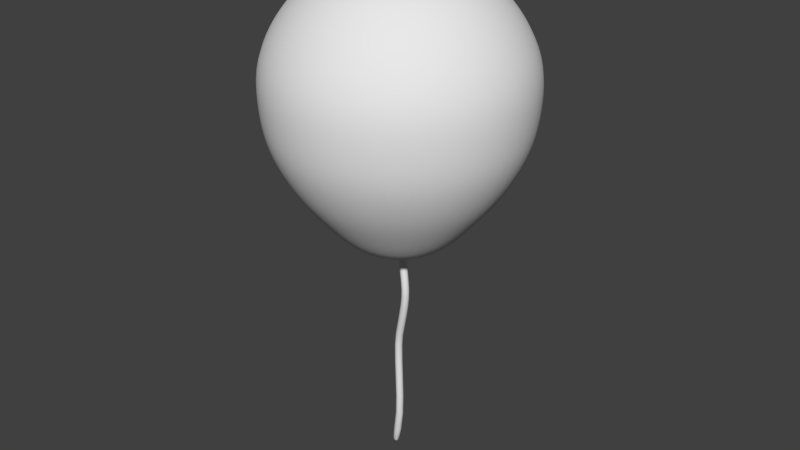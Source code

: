 # Source: Balloon.blend  (saved by Blender 2.79.0; exported with 4.5.12 LTS)
import bpy
from mathutils import Matrix  # noqa: F401  (used for matrix-valued properties, if any)

bpy.ops.wm.read_factory_settings(use_empty=True)
scene = bpy.context.scene
scene.name = 'Scene'

# ---- collections
col_collection_1 = bpy.data.collections.new('Collection 1'); scene.collection.children.link(col_collection_1)

# ---- materials (node trees are filled in below, after node groups)
mat_material_001 = bpy.data.materials.new('Material.001')
mat_material_001.alpha_threshold = 0.0
mat_material_001.use_transparent_shadow = False
mat_material_001.roughness = 0.5

# ---- material node trees

# ---- world
world_world = bpy.data.worlds.new('World'); scene.world = world_world
world_world.color = (0.05088, 0.05088, 0.05088)
world_world.use_sun_shadow = False
world_world.sun_shadow_jitter_overblur = 0.0
world_world.cycles.sampling_method = 'MANUAL'

# ---- meshes
me_circle = bpy.data.meshes.new('Circle')
me_circle.from_pydata([(9.934e-09, -1.465e-07, 0.0), (-0.5745, 0.1338, 1.119), (0.4262, -0.4262, 0.3425), (-0.4262, -0.4262, 0.3425), (0.156, 0.5822, 0.3425), (-0.4262, 0.4262, 0.3425), (0.5822, -0.156, 0.3425), (-0.156, -0.5822, 0.3425), (-0.5822, 0.156, 0.3425), (0.5822, 0.156, 0.3425), (0.156, -0.5822, 0.3425), (-0.5822, -0.156, 0.3425), (0.4262, 0.4262, 0.3425), (-0.156, 0.5822, 0.3425), (-0.3209, -0.7068, 2.324), (0.5558, 0.1758, 1.31), (0.1863, -0.5721, 1.194), (-0.5558, -0.1758, 1.099), (0.3882, 0.4384, 1.302), (-0.1863, 0.5721, 1.216), (0.4392, -0.4076, 1.248), (-0.3882, -0.4384, 1.108), (0.1166, 0.5834, 1.267), (-0.4392, 0.4076, 1.161), (0.5745, -0.1338, 1.291), (-0.1166, -0.5834, 1.142), (-0.8832, -0.9608, 3.937), (-0.8105, -0.01061, 2.276), (0.2858, 0.07352, 2.66), (-0.02717, -0.6842, 2.426), (-0.7731, -0.3179, 2.237), (0.1066, 0.3283, 2.642), (-0.4602, 0.4399, 2.47), (0.2086, -0.5111, 2.535), (-0.594, -0.5727, 2.254), (-0.1665, 0.4624, 2.573), (-0.6959, 0.2667, 2.362), (0.3231, -0.2337, 2.62), (-0.3928, -0.6834, 5.497), (-1.329, -0.2372, 3.918), (-0.2025, -0.2143, 4.05), (-0.5812, -0.9547, 3.973), (-1.315, -0.5466, 3.906), (-0.3658, 0.05059, 4.043), (-0.9364, 0.1938, 3.983), (-0.3269, -0.7947, 4.01), (-1.152, -0.8115, 3.913), (-0.6344, 0.2, 4.019), (-1.191, 0.03382, 3.947), (-0.1882, -0.5237, 4.038), (-0.6381, 0.2513, 7.991), (-1.125, -1.044, 5.709), (-1.496, -0.2772, 5.722), (-0.3765, -0.3745, 5.462), (-0.825, -1.07, 5.639), (-1.512, -0.586, 5.757), (-0.5123, -0.09395, 5.467), (-1.064, 0.1091, 5.58), (-0.557, -0.9378, 5.562), (-1.377, -0.8666, 5.752), (-0.7639, 0.08307, 5.51), (-1.332, -0.02271, 5.657), (0.8892, 0.7201, 10.4), (0.2539, -0.4555, 7.745), (-0.4644, -0.7747, 8.075), (-0.8037, 0.007064, 8.092), (0.2778, -0.1493, 7.69), (-0.1746, -0.8166, 7.967), (-0.8276, -0.2992, 8.147), (0.1536, 0.1369, 7.697), (-0.3752, 0.3682, 7.87), (0.08831, -0.6997, 7.846), (-0.7034, -0.5853, 8.141), (-0.0854, 0.3263, 7.763), (0.5453, -0.2107, 13.56), (0.3251, 0.5977, 10.49), (1.281, -0.03427, 10.4), (0.5604, -0.4157, 10.52), (0.1684, 0.3387, 10.52), (1.289, 0.2747, 10.37), (0.8607, -0.4329, 10.48), (0.1607, 0.02975, 10.55), (1.145, 0.5508, 10.38), (0.5889, 0.7373, 10.44), (1.125, -0.2932, 10.43), (0.3043, -0.2464, 10.54), (0.1702, -0.3442, 17.88), (1.097, 0.8107, 13.65), (0.5217, 0.6408, 13.6), (1.542, 0.08369, 13.66), (0.8187, -0.36, 13.58), (0.3738, 0.3671, 13.57), (1.533, 0.3954, 13.67), (1.129, -0.3524, 13.61), (0.3824, 0.05541, 13.56), (1.371, 0.6615, 13.67), (0.7865, 0.8032, 13.63), (1.394, -0.19, 13.64), (1.552, -0.1991, 22.06), (0.7568, 0.6291, 17.76), (0.189, 0.5015, 17.83), (1.154, -0.1231, 17.75), (0.4288, -0.5115, 17.86), (0.03178, 0.2407, 17.86), (1.161, 0.1864, 17.73), (0.7313, -0.5261, 17.83), (0.02492, -0.06883, 17.88), (1.015, 0.4617, 17.74), (0.4543, 0.6436, 17.79), (0.9966, -0.3839, 17.79), (1.951, 0.5663, 24.35), (0.7482, -0.09884, 22.33), (1.37, 0.8262, 21.99), (0.8092, 0.741, 22.19), (1.719, 0.04881, 21.97), (0.9919, -0.2843, 22.27), (0.6427, 0.4931, 22.28), (1.741, 0.3562, 21.92), (1.286, -0.321, 22.17), (0.6204, 0.1857, 22.33), (1.613, 0.6408, 21.93), (1.075, 0.8629, 22.08), (-0.117, 0.4366, 0.08562), (-0.3196, 0.3196, 0.08562), (-0.4366, 0.117, 0.08562), (-0.4366, -0.117, 0.08562), (-0.3196, -0.3196, 0.08562), (-0.117, -0.4366, 0.08562), (0.117, -0.4366, 0.08562), (0.3196, -0.3196, 0.08562), (0.4366, -0.117, 0.08562), (0.4366, 0.117, 0.08562), (0.3196, 0.3196, 0.08562), (0.117, 0.4366, 0.08562), (-0.1636, 0.5797, 0.7321), (-0.4294, 0.4215, 0.7185), (-0.5803, 0.1504, 0.7078), (-0.5756, -0.161, 0.7029), (-0.4167, -0.4292, 0.7051), (-0.1462, -0.5825, 0.7137), (0.1636, -0.5797, 0.7266), (0.4294, -0.4215, 0.7401), (0.5803, -0.1504, 0.7508), (0.5756, 0.161, 0.7557), (0.4167, 0.4292, 0.7536), (0.1462, 0.5825, 0.7449), (0.5223, -0.3015, 0.3425), (0.3015, -0.5223, 0.3425), (-0.3015, -0.5223, 0.3425), (-0.5223, -0.3015, 0.3425), (4.843e-08, 0.6031, 0.3425), (0.3015, 0.5223, 0.3425), (-0.5223, 0.3015, 0.3425), (-0.3015, 0.5223, 0.3425), (0.6031, -3.316e-07, 0.3425), (-8.568e-08, -0.6031, 0.3425), (-0.6031, -8.568e-08, 0.3425), (0.5223, 0.3015, 0.3425), (-0.2699, 0.534, 1.795), (-0.5099, 0.363, 1.7), (-0.6296, 0.08657, 1.625), (-0.597, -0.2213, 1.591), (-0.4207, -0.478, 1.606), (-0.148, -0.6149, 1.666), (0.148, -0.5951, 1.756), (0.3881, -0.4241, 1.851), (0.5078, -0.1477, 1.926), (0.4751, 0.1602, 1.96), (0.2988, 0.4169, 1.945), (0.02615, 0.5538, 1.885), (-0.5854, -0.02179, 1.106), (-0.525, 0.2804, 1.138), (0.489, 0.3181, 1.31), (0.5854, 0.02179, 1.304), (0.324, -0.5074, 1.222), (0.03607, -0.5985, 1.167), (-0.489, -0.3181, 1.1), (0.2615, 0.5292, 1.287), (-0.324, 0.5074, 1.188), (-0.03607, 0.5985, 1.243), (0.525, -0.2804, 1.272), (-0.2615, -0.5292, 1.122), (-0.7011, 0.3173, 3.21), (-0.9415, 0.1474, 3.12), (-1.062, -0.1283, 3.049), (-1.03, -0.4361, 3.016), (-0.8553, -0.6935, 3.031), (-0.5833, -0.8314, 3.089), (-0.2875, -0.8129, 3.175), (-0.04714, -0.6431, 3.265), (0.07343, -0.3673, 3.337), (0.04188, -0.05951, 3.369), (-0.1334, 0.1978, 3.354), (-0.4053, 0.3357, 3.296), (-0.1715, -0.7161, 2.372), (-0.4651, -0.6583, 2.283), (-0.8115, -0.1657, 2.25), (-0.7715, 0.1371, 2.314), (0.212, 0.2125, 2.658), (0.3241, -0.07859, 2.647), (0.1027, -0.6147, 2.482), (-0.6993, -0.4569, 2.238), (-0.02226, 0.414, 2.613), (-0.5901, 0.3704, 2.415), (-0.3158, 0.4718, 2.524), (0.2841, -0.3814, 2.582), (-1.085, 0.1107, 4.777), (-1.352, -0.0357, 4.805), (-1.509, -0.2994, 4.828), (-1.514, -0.6097, 4.841), (-1.365, -0.8835, 4.84), (-1.103, -1.047, 4.825), (-0.7974, -1.058, 4.801), (-0.5303, -0.9112, 4.773), (-0.3732, -0.6475, 4.75), (-0.3683, -0.3372, 4.737), (-0.5168, -0.06334, 4.738), (-0.779, 0.1006, 4.753), (-0.7313, -0.9785, 3.954), (-1.027, -0.9043, 3.923), (-1.343, -0.3923, 3.91), (-1.278, -0.09168, 3.931), (-0.2671, -0.07113, 4.049), (-0.1751, -0.3686, 4.047), (-0.4431, -0.8924, 3.992), (-1.251, -0.6897, 3.907), (-0.4908, 0.1434, 4.033), (-1.075, 0.1316, 3.965), (-0.7864, 0.2176, 4.002), (-0.2395, -0.6692, 4.026), (-0.8392, 0.1935, 6.556), (-1.103, 0.07292, 6.666), (-1.269, -0.1739, 6.758), (-1.291, -0.4808, 6.808), (-1.164, -0.7655, 6.802), (-0.9214, -0.9518, 6.741), (-0.6291, -0.9897, 6.643), (-0.3649, -0.8691, 6.533), (-0.1996, -0.6223, 6.441), (-0.1776, -0.3155, 6.391), (-0.3047, -0.03072, 6.397), (-0.5469, 0.1556, 6.457), (-0.3646, -0.5307, 5.475), (-0.4581, -0.8224, 5.526), (-0.9761, -1.077, 5.677), (-1.262, -0.9721, 5.735), (-1.524, -0.4299, 5.744), (-1.431, -0.1381, 5.693), (-0.4264, -0.2254, 5.459), (-0.6819, -1.023, 5.6), (-1.462, -0.7351, 5.76), (-0.6271, 0.0116, 5.484), (-1.207, 0.06201, 5.619), (-0.9128, 0.1168, 5.542), (0.1577, 0.5703, 9.255), (-0.1054, 0.4478, 9.357), (-0.2688, 0.1999, 9.443), (-0.2886, -0.107, 9.489), (-0.1596, -0.3907, 9.484), (0.08369, -0.575, 9.428), (0.3761, -0.6107, 9.337), (0.6392, -0.4882, 9.236), (0.8026, -0.2403, 9.15), (0.8224, 0.06662, 9.103), (0.6934, 0.3503, 9.109), (0.4501, 0.5346, 9.164), (-0.7369, 0.1419, 8.046), (-0.515, 0.3289, 7.931), (0.2853, -0.3052, 7.71), (0.1871, -0.5903, 7.791), (-0.3211, -0.8161, 8.025), (-0.595, -0.6964, 8.115), (-0.835, -0.1432, 8.127), (0.2333, 0.001639, 7.685), (-0.03483, -0.7773, 7.906), (-0.7831, -0.4501, 8.152), (0.04519, 0.2479, 7.723), (-0.2287, 0.3677, 7.813), (0.8285, 0.8284, 11.78), (0.564, 0.6717, 11.77), (0.4139, 0.4017, 11.76), (0.4185, 0.09072, 11.76), (0.5765, -0.1779, 11.76), (0.8456, -0.3322, 11.77), (1.154, -0.3308, 11.78), (1.418, -0.1741, 11.79), (1.568, 0.09593, 11.8), (1.564, 0.4069, 11.8), (1.406, 0.6755, 11.8), (1.137, 0.8298, 11.79), (0.7396, 0.7494, 10.42), (1.028, 0.6528, 10.39), (0.2296, 0.4795, 10.51), (0.4474, 0.686, 10.46), (1.305, 0.1191, 10.38), (1.22, -0.1751, 10.41), (0.7101, -0.445, 10.5), (0.4219, -0.3484, 10.54), (0.1445, 0.1854, 10.54), (1.235, 0.4221, 10.37), (1.002, -0.3815, 10.46), (0.2148, -0.1177, 10.55), (0.612, 0.7215, 15.72), (0.3471, 0.5642, 15.7), (0.1969, 0.2937, 15.7), (0.2016, -0.01738, 15.69), (0.3601, -0.2858, 15.69), (0.6297, -0.4396, 15.7), (0.9384, -0.4375, 15.71), (1.203, -0.2802, 15.73), (1.353, -0.009743, 15.74), (1.349, 0.3014, 15.74), (1.19, 0.5698, 15.74), (0.9206, 0.7236, 15.73), (0.6721, -0.3037, 13.57), (0.4461, -0.08853, 13.56), (0.9412, 0.8278, 13.64), (1.244, 0.7544, 13.66), (0.4294, 0.5139, 13.58), (0.6432, 0.7398, 13.61), (1.558, 0.24, 13.67), (1.486, -0.06315, 13.65), (0.9746, -0.3771, 13.6), (0.3573, 0.2107, 13.56), (1.47, 0.5393, 13.67), (1.273, -0.289, 13.62), (0.535, 0.6604, 19.9), (0.2691, 0.5334, 19.99), (0.105, 0.2823, 20.07), (0.08649, -0.02559, 20.11), (0.2187, -0.3078, 20.1), (0.4661, -0.4888, 20.05), (0.7624, -0.5199, 19.97), (1.028, -0.3929, 19.88), (1.192, -0.1418, 19.8), (1.211, 0.1661, 19.76), (1.079, 0.4483, 19.77), (0.8313, 0.6293, 19.82), (0.289, -0.4453, 17.87), (0.0798, -0.216, 17.88), (0.606, 0.6571, 17.77), (0.8966, 0.5629, 17.74), (0.09305, 0.3823, 17.85), (0.3119, 0.591, 17.81), (1.178, 0.03065, 17.74), (1.093, -0.2647, 17.77), (0.5796, -0.5395, 17.84), (0.008089, 0.0869, 17.88), (1.106, 0.3336, 17.73), (0.8737, -0.4734, 17.81), (1.679, 0.9364, 23.76), (1.48, 0.845, 23.85), (1.355, 0.6591, 23.91), (1.338, 0.4285, 23.95), (1.434, 0.2151, 23.94), (1.617, 0.07601, 23.9), (1.837, 0.04849, 23.83), (2.037, 0.1399, 23.75), (2.162, 0.3258, 23.68), (2.178, 0.5564, 23.64), (2.083, 0.7698, 23.65), (1.9, 0.9089, 23.69), (1.652, -0.08755, 22.01), (1.428, -0.2791, 22.11), (0.8589, -0.2082, 22.3), (0.6665, 0.03527, 22.34), (1.224, 0.8651, 22.03), (1.503, 0.7501, 21.95), (0.7097, 0.6295, 22.24), (0.9337, 0.821, 22.14), (1.75, 0.2, 21.94), (1.138, -0.3232, 22.22), (0.6119, 0.3419, 22.31), (1.695, 0.5066, 21.92), (6.292e-08, 0.5268, 0.1522), (-0.2634, 0.4562, 0.1522), (-0.4562, 0.2634, 0.1522), (-0.5268, -9.166e-08, 0.1522), (-0.4562, -0.2634, 0.1522), (-0.2634, -0.4562, 0.1522), (-7.333e-08, -0.5268, 0.1522), (0.2634, -0.4562, 0.1522), (0.4562, -0.2634, 0.1522), (0.5268, -3.095e-07, 0.1522), (0.4562, 0.2634, 0.1522), (0.2634, 0.4562, 0.1522), (-0.009018, 0.6019, 0.7388), (-0.3072, 0.5186, 0.7251), (-0.523, 0.2963, 0.7126), (-0.5987, -0.005447, 0.7045), (-0.514, -0.3057, 0.7031), (-0.2915, -0.524, 0.7087), (0.009018, -0.6019, 0.7198), (0.3071, -0.5186, 0.7335), (0.523, -0.2963, 0.7461), (0.5987, 0.005447, 0.7541), (0.514, 0.3057, 0.7556), (0.2915, 0.524, 0.75), (-0.124, 0.5645, 1.842), (-0.4017, 0.4657, 1.746), (-0.588, 0.234, 1.658), (-0.6331, -0.06867, 1.602), (-0.5249, -0.3611, 1.592), (-0.2924, -0.565, 1.631), (0.002209, -0.6256, 1.709), (0.2799, -0.5268, 1.805), (0.4662, -0.2951, 1.893), (0.5113, 0.007588, 1.949), (0.4031, 0.3, 1.959), (0.1705, 0.5039, 1.92), (-0.5553, 0.3471, 3.255), (-0.833, 0.2496, 3.164), (-1.02, 0.01879, 3.08), (-1.066, -0.2835, 3.026), (-0.959, -0.5762, 3.017), (-0.7274, -0.7809, 3.055), (-0.4333, -0.8428, 3.13), (-0.1556, -0.7452, 3.221), (0.03137, -0.5144, 3.305), (0.07747, -0.2122, 3.359), (-0.02963, 0.08053, 3.368), (-0.2612, 0.2853, 3.33), (-0.9314, 0.1264, 4.764), (-1.228, 0.05585, 4.791), (-1.448, -0.1566, 4.818), (-1.532, -0.4539, 4.836), (-1.457, -0.7564, 4.842), (-1.245, -0.9832, 4.834), (-0.9505, -1.073, 4.814), (-0.6539, -1.003, 4.787), (-0.4342, -0.7903, 4.76), (-0.3503, -0.493, 4.742), (-0.4246, -0.1904, 4.736), (-0.6374, 0.03629, 4.744), (-0.6916, 0.1951, 6.503), (-0.9798, 0.1523, 6.611), (-1.202, -0.03801, 6.716), (-1.299, -0.3248, 6.789), (-1.245, -0.6312, 6.812), (-1.054, -0.8752, 6.778), (-0.7767, -0.9913, 6.696), (-0.4885, -0.9485, 6.588), (-0.266, -0.7582, 6.483), (-0.1691, -0.4714, 6.409), (-0.2235, -0.165, 6.387), (-0.4147, 0.07896, 6.421), (0.3052, 0.573, 9.206), (0.0175, 0.5281, 9.306), (-0.2034, 0.3362, 9.403), (-0.2983, 0.0488, 9.472), (-0.2417, -0.2571, 9.493), (-0.0489, -0.4995, 9.462), (0.2286, -0.6135, 9.386), (0.5163, -0.5685, 9.286), (0.7372, -0.3766, 9.189), (0.8321, -0.08922, 9.121), (0.7755, 0.2166, 9.099), (0.5827, 0.459, 9.131), (0.9823, 0.8499, 11.79), (0.6857, 0.7681, 11.77), (0.4709, 0.547, 11.76), (0.3955, 0.2461, 11.76), (0.4797, -0.05408, 11.76), (0.701, -0.2731, 11.76), (0.9999, -0.3523, 11.77), (1.296, -0.2704, 11.78), (1.511, -0.04941, 11.79), (1.587, 0.2515, 11.8), (1.502, 0.5517, 11.8), (1.281, 0.7708, 11.79), (0.766, 0.7434, 15.72), (0.4689, 0.6609, 15.71), (0.2539, 0.4393, 15.7), (0.1786, 0.138, 15.69), (0.2631, -0.1621, 15.69), (0.4848, -0.3808, 15.7), (0.7844, -0.4594, 15.71), (1.081, -0.3769, 15.72), (1.296, -0.1553, 15.73), (1.372, 0.146, 15.74), (1.287, 0.4461, 15.74), (1.066, 0.6648, 15.73), (0.6844, 0.6655, 19.85), (0.3932, 0.6158, 19.94), (0.1705, 0.42, 20.03), (0.07587, 0.1305, 20.09), (0.1348, -0.1752, 20.11), (0.3314, -0.4151, 20.08), (0.613, -0.525, 20.01), (0.9042, -0.4753, 19.92), (1.127, -0.2795, 19.84), (1.221, 0.01004, 19.78), (1.163, 0.3157, 19.76), (0.966, 0.5556, 19.79), (1.646, 0.954, 23.28), (1.393, 0.9155, 23.37), (1.197, 0.7482, 23.46), (1.112, 0.497, 23.53), (1.159, 0.2292, 23.55), (1.327, 0.01651, 23.52), (1.571, -0.08399, 23.44), (1.824, -0.04543, 23.35), (2.02, 0.1219, 23.26), (2.105, 0.3731, 23.2), (2.058, 0.6409, 23.18), (1.89, 0.8535, 23.21)], [], [(0, 123, 375, 122), (0, 122, 374, 133), (0, 133, 385, 132), (0, 132, 384, 131), (0, 131, 383, 130), (0, 130, 382, 129), (0, 129, 381, 128), (0, 128, 380, 127), (0, 127, 379, 126), (0, 126, 378, 125), (0, 125, 377, 124), (0, 124, 376, 123), (1, 171, 388, 136), (1, 136, 389, 170), (1, 170, 401, 160), (1, 160, 400, 171), (2, 147, 381, 129), (2, 129, 382, 146), (2, 146, 394, 141), (2, 141, 393, 147), (3, 149, 378, 126), (3, 126, 379, 148), (3, 148, 391, 138), (3, 138, 390, 149), (4, 151, 385, 133), (4, 133, 374, 150), (4, 150, 386, 145), (4, 145, 397, 151), (5, 153, 375, 123), (5, 123, 376, 152), (5, 152, 388, 135), (5, 135, 387, 153), (6, 146, 382, 130), (6, 130, 383, 154), (6, 154, 395, 142), (6, 142, 394, 146), (7, 148, 379, 127), (7, 127, 380, 155), (7, 155, 392, 139), (7, 139, 391, 148), (8, 152, 376, 124), (8, 124, 377, 156), (8, 156, 389, 136), (8, 136, 388, 152), (9, 154, 383, 131), (9, 131, 384, 157), (9, 157, 396, 143), (9, 143, 395, 154), (10, 155, 380, 128), (10, 128, 381, 147), (10, 147, 393, 140), (10, 140, 392, 155), (11, 156, 377, 125), (11, 125, 378, 149), (11, 149, 390, 137), (11, 137, 389, 156), (12, 157, 384, 132), (12, 132, 385, 151), (12, 151, 397, 144), (12, 144, 396, 157), (13, 150, 374, 122), (13, 122, 375, 153), (13, 153, 387, 134), (13, 134, 386, 150), (14, 195, 403, 163), (14, 163, 404, 194), (14, 194, 416, 187), (14, 187, 415, 195), (15, 173, 395, 143), (15, 143, 396, 172), (15, 172, 408, 167), (15, 167, 407, 173), (16, 175, 392, 140), (16, 140, 393, 174), (16, 174, 405, 164), (16, 164, 404, 175), (17, 170, 389, 137), (17, 137, 390, 176), (17, 176, 402, 161), (17, 161, 401, 170), (18, 172, 396, 144), (18, 144, 397, 177), (18, 177, 409, 168), (18, 168, 408, 172), (19, 179, 386, 134), (19, 134, 387, 178), (19, 178, 399, 158), (19, 158, 398, 179), (20, 174, 393, 141), (20, 141, 394, 180), (20, 180, 406, 165), (20, 165, 405, 174), (21, 176, 390, 138), (21, 138, 391, 181), (21, 181, 403, 162), (21, 162, 402, 176), (22, 177, 397, 145), (22, 145, 386, 179), (22, 179, 398, 169), (22, 169, 409, 177), (23, 178, 387, 135), (23, 135, 388, 171), (23, 171, 400, 159), (23, 159, 399, 178), (24, 180, 394, 142), (24, 142, 395, 173), (24, 173, 407, 166), (24, 166, 406, 180), (25, 181, 391, 139), (25, 139, 392, 175), (25, 175, 404, 163), (25, 163, 403, 181), (26, 219, 415, 187), (26, 187, 416, 218), (26, 218, 428, 211), (26, 211, 427, 219), (27, 197, 400, 160), (27, 160, 401, 196), (27, 196, 413, 184), (27, 184, 412, 197), (28, 199, 407, 167), (28, 167, 408, 198), (28, 198, 420, 191), (28, 191, 419, 199), (29, 194, 404, 164), (29, 164, 405, 200), (29, 200, 417, 188), (29, 188, 416, 194), (30, 196, 401, 161), (30, 161, 402, 201), (30, 201, 414, 185), (30, 185, 413, 196), (31, 198, 408, 168), (31, 168, 409, 202), (31, 202, 421, 192), (31, 192, 420, 198), (32, 204, 398, 158), (32, 158, 399, 203), (32, 203, 411, 182), (32, 182, 410, 204), (33, 200, 405, 165), (33, 165, 406, 205), (33, 205, 418, 189), (33, 189, 417, 200), (34, 201, 402, 162), (34, 162, 403, 195), (34, 195, 415, 186), (34, 186, 414, 201), (35, 202, 409, 169), (35, 169, 398, 204), (35, 204, 410, 193), (35, 193, 421, 202), (36, 203, 399, 159), (36, 159, 400, 197), (36, 197, 412, 183), (36, 183, 411, 203), (37, 205, 406, 166), (37, 166, 407, 199), (37, 199, 419, 190), (37, 190, 418, 205), (38, 243, 430, 214), (38, 214, 431, 242), (38, 242, 443, 238), (38, 238, 442, 243), (39, 221, 412, 184), (39, 184, 413, 220), (39, 220, 425, 208), (39, 208, 424, 221), (40, 223, 419, 191), (40, 191, 420, 222), (40, 222, 432, 215), (40, 215, 431, 223), (41, 218, 416, 188), (41, 188, 417, 224), (41, 224, 429, 212), (41, 212, 428, 218), (42, 220, 413, 185), (42, 185, 414, 225), (42, 225, 426, 209), (42, 209, 425, 220), (43, 222, 420, 192), (43, 192, 421, 226), (43, 226, 433, 216), (43, 216, 432, 222), (44, 228, 410, 182), (44, 182, 411, 227), (44, 227, 423, 206), (44, 206, 422, 228), (45, 224, 417, 189), (45, 189, 418, 229), (45, 229, 430, 213), (45, 213, 429, 224), (46, 225, 414, 186), (46, 186, 415, 219), (46, 219, 427, 210), (46, 210, 426, 225), (47, 226, 421, 193), (47, 193, 410, 228), (47, 228, 422, 217), (47, 217, 433, 226), (48, 227, 411, 183), (48, 183, 412, 221), (48, 221, 424, 207), (48, 207, 423, 227), (49, 229, 418, 190), (49, 190, 419, 223), (49, 223, 431, 214), (49, 214, 430, 229), (50, 267, 435, 231), (50, 231, 436, 266), (50, 266, 448, 255), (50, 255, 447, 267), (51, 245, 427, 211), (51, 211, 428, 244), (51, 244, 440, 235), (51, 235, 439, 245), (52, 247, 424, 208), (52, 208, 425, 246), (52, 246, 437, 232), (52, 232, 436, 247), (53, 242, 431, 215), (53, 215, 432, 248), (53, 248, 444, 239), (53, 239, 443, 242), (54, 244, 428, 212), (54, 212, 429, 249), (54, 249, 441, 236), (54, 236, 440, 244), (55, 246, 425, 209), (55, 209, 426, 250), (55, 250, 438, 233), (55, 233, 437, 246), (56, 248, 432, 216), (56, 216, 433, 251), (56, 251, 445, 240), (56, 240, 444, 248), (57, 253, 422, 206), (57, 206, 423, 252), (57, 252, 435, 230), (57, 230, 434, 253), (58, 249, 429, 213), (58, 213, 430, 243), (58, 243, 442, 237), (58, 237, 441, 249), (59, 250, 426, 210), (59, 210, 427, 245), (59, 245, 439, 234), (59, 234, 438, 250), (60, 251, 433, 217), (60, 217, 422, 253), (60, 253, 434, 241), (60, 241, 445, 251), (61, 252, 423, 207), (61, 207, 424, 247), (61, 247, 436, 231), (61, 231, 435, 252), (62, 291, 457, 265), (62, 265, 446, 290), (62, 290, 458, 289), (62, 289, 469, 291), (63, 269, 442, 238), (63, 238, 443, 268), (63, 268, 455, 262), (63, 262, 454, 269), (64, 271, 439, 235), (64, 235, 440, 270), (64, 270, 452, 259), (64, 259, 451, 271), (65, 266, 436, 232), (65, 232, 437, 272), (65, 272, 449, 256), (65, 256, 448, 266), (66, 268, 443, 239), (66, 239, 444, 273), (66, 273, 456, 263), (66, 263, 455, 268), (67, 270, 440, 236), (67, 236, 441, 274), (67, 274, 453, 260), (67, 260, 452, 270), (68, 272, 437, 233), (68, 233, 438, 275), (68, 275, 450, 257), (68, 257, 449, 272), (69, 273, 444, 240), (69, 240, 445, 276), (69, 276, 457, 264), (69, 264, 456, 273), (70, 277, 434, 230), (70, 230, 435, 267), (70, 267, 447, 254), (70, 254, 446, 277), (71, 274, 441, 237), (71, 237, 442, 269), (71, 269, 454, 261), (71, 261, 453, 274), (72, 275, 438, 234), (72, 234, 439, 271), (72, 271, 451, 258), (72, 258, 450, 275), (73, 276, 445, 241), (73, 241, 434, 277), (73, 277, 446, 265), (73, 265, 457, 276), (74, 315, 462, 282), (74, 282, 463, 314), (74, 314, 475, 306), (74, 306, 474, 315), (75, 293, 447, 255), (75, 255, 448, 292), (75, 292, 460, 279), (75, 279, 459, 293), (76, 295, 454, 262), (76, 262, 455, 294), (76, 294, 467, 286), (76, 286, 466, 295), (77, 297, 451, 259), (77, 259, 452, 296), (77, 296, 464, 283), (77, 283, 463, 297), (78, 292, 448, 256), (78, 256, 449, 298), (78, 298, 461, 280), (78, 280, 460, 292), (79, 294, 455, 263), (79, 263, 456, 299), (79, 299, 468, 287), (79, 287, 467, 294), (80, 296, 452, 260), (80, 260, 453, 300), (80, 300, 465, 284), (80, 284, 464, 296), (81, 298, 449, 257), (81, 257, 450, 301), (81, 301, 462, 281), (81, 281, 461, 298), (82, 299, 456, 264), (82, 264, 457, 291), (82, 291, 469, 288), (82, 288, 468, 299), (83, 290, 446, 254), (83, 254, 447, 293), (83, 293, 459, 278), (83, 278, 458, 290), (84, 300, 453, 261), (84, 261, 454, 295), (84, 295, 466, 285), (84, 285, 465, 300), (85, 301, 450, 258), (85, 258, 451, 297), (85, 297, 463, 282), (85, 282, 462, 301), (86, 339, 474, 306), (86, 306, 475, 338), (86, 338, 487, 330), (86, 330, 486, 339), (87, 317, 469, 289), (87, 289, 458, 316), (87, 316, 470, 313), (87, 313, 481, 317), (88, 319, 459, 279), (88, 279, 460, 318), (88, 318, 472, 303), (88, 303, 471, 319), (89, 321, 466, 286), (89, 286, 467, 320), (89, 320, 479, 310), (89, 310, 478, 321), (90, 314, 463, 283), (90, 283, 464, 322), (90, 322, 476, 307), (90, 307, 475, 314), (91, 318, 460, 280), (91, 280, 461, 323), (91, 323, 473, 304), (91, 304, 472, 318), (92, 320, 467, 287), (92, 287, 468, 324), (92, 324, 480, 311), (92, 311, 479, 320), (93, 322, 464, 284), (93, 284, 465, 325), (93, 325, 477, 308), (93, 308, 476, 322), (94, 323, 461, 281), (94, 281, 462, 315), (94, 315, 474, 305), (94, 305, 473, 323), (95, 324, 468, 288), (95, 288, 469, 317), (95, 317, 481, 312), (95, 312, 480, 324), (96, 316, 458, 278), (96, 278, 459, 319), (96, 319, 471, 302), (96, 302, 470, 316), (97, 325, 465, 285), (97, 285, 466, 321), (97, 321, 478, 309), (97, 309, 477, 325), (98, 363, 489, 333), (98, 333, 490, 362), (98, 362, 502, 357), (98, 357, 501, 363), (99, 341, 481, 313), (99, 313, 470, 340), (99, 340, 482, 337), (99, 337, 493, 341), (100, 343, 471, 303), (100, 303, 472, 342), (100, 342, 484, 327), (100, 327, 483, 343), (101, 345, 478, 310), (101, 310, 479, 344), (101, 344, 491, 334), (101, 334, 490, 345), (102, 338, 475, 307), (102, 307, 476, 346), (102, 346, 488, 331), (102, 331, 487, 338), (103, 342, 472, 304), (103, 304, 473, 347), (103, 347, 485, 328), (103, 328, 484, 342), (104, 344, 479, 311), (104, 311, 480, 348), (104, 348, 492, 335), (104, 335, 491, 344), (105, 346, 476, 308), (105, 308, 477, 349), (105, 349, 489, 332), (105, 332, 488, 346), (106, 347, 473, 305), (106, 305, 474, 339), (106, 339, 486, 329), (106, 329, 485, 347), (107, 348, 480, 312), (107, 312, 481, 341), (107, 341, 493, 336), (107, 336, 492, 348), (108, 340, 470, 302), (108, 302, 471, 343), (108, 343, 483, 326), (108, 326, 482, 340), (109, 349, 477, 309), (109, 309, 478, 345), (109, 345, 490, 333), (109, 333, 489, 349), (110, 350, 495, 351), (110, 351, 496, 352), (110, 352, 497, 353), (110, 353, 498, 354), (110, 354, 499, 355), (110, 355, 500, 356), (110, 356, 501, 357), (110, 357, 502, 358), (110, 358, 503, 359), (110, 359, 504, 360), (110, 360, 505, 361), (110, 361, 494, 350), (111, 365, 486, 330), (111, 330, 487, 364), (111, 364, 499, 354), (111, 354, 498, 365), (112, 367, 493, 337), (112, 337, 482, 366), (112, 366, 494, 361), (112, 361, 505, 367), (113, 369, 483, 327), (113, 327, 484, 368), (113, 368, 496, 351), (113, 351, 495, 369), (114, 362, 490, 334), (114, 334, 491, 370), (114, 370, 503, 358), (114, 358, 502, 362), (115, 364, 487, 331), (115, 331, 488, 371), (115, 371, 500, 355), (115, 355, 499, 364), (116, 368, 484, 328), (116, 328, 485, 372), (116, 372, 497, 352), (116, 352, 496, 368), (117, 370, 491, 335), (117, 335, 492, 373), (117, 373, 504, 359), (117, 359, 503, 370), (118, 371, 488, 332), (118, 332, 489, 363), (118, 363, 501, 356), (118, 356, 500, 371), (119, 372, 485, 329), (119, 329, 486, 365), (119, 365, 498, 353), (119, 353, 497, 372), (120, 373, 492, 336), (120, 336, 493, 367), (120, 367, 505, 360), (120, 360, 504, 373), (121, 366, 482, 326), (121, 326, 483, 369), (121, 369, 495, 350), (121, 350, 494, 366)])
me_circle.polygons.foreach_set('use_smooth', [True] * 504)
me_circle.materials.append(mat_material_001)
me_circle.use_remesh_preserve_volume = False
me_circle.use_remesh_preserve_attributes = False
me_circle.use_mirror_vertex_groups = False
me_circle.update()
me_sphere = bpy.data.meshes.new('Sphere')
me_sphere.from_pydata([(0.0, 0.2588, 0.9659), (0.0, 0.7071, 0.7071), (0.0, 0.9659, 0.2588), (8.286e-10, 0.9592, -0.006485), (1.182e-09, 0.9175, -0.2523), (1.609e-09, 0.6391, -0.6971), (3.468e-09, 0.394, -0.9732), (3.468e-09, 3.943e-07, -1.124), (-1.947e-07, 5.217e-08, 1.0), (0.1294, 0.2241, 0.9659), (0.25, 0.433, 0.866), (0.3536, 0.6124, 0.7071), (0.433, 0.75, 0.5), (0.483, 0.8365, 0.2588), (0.4796, 0.8307, -0.006485), (0.4588, 0.7946, -0.2523), (0.3914, 0.6778, -0.51), (0.3195, 0.5535, -0.6971), (0.197, 0.3412, -0.9732), (0.102, 0.1766, -1.052), (0.2241, 0.1294, 0.9659), (0.433, 0.25, 0.866), (0.6124, 0.3536, 0.7071), (0.75, 0.433, 0.5), (0.8365, 0.483, 0.2588), (0.8307, 0.4796, -0.006485), (0.7946, 0.4588, -0.2523), (0.6778, 0.3914, -0.51), (0.5535, 0.3195, -0.6971), (0.3412, 0.197, -0.9732), (0.1766, 0.102, -1.052), (0.2588, 4.023e-07, 0.9659), (0.5, 3.8e-07, 0.866), (0.7071, 3.8e-07, 0.7071), (0.866, 3.8e-07, 0.5), (0.9659, 3.502e-07, 0.2588), (0.9592, 3.818e-07, -0.006485), (0.9175, 4.107e-07, -0.2523), (0.7827, 3.821e-07, -0.51), (0.6391, 3.821e-07, -0.6971), (0.394, 3.751e-07, -0.9732), (0.2039, 3.928e-07, -1.052), (0.2241, -0.1294, 0.9659), (0.433, -0.25, 0.866), (0.6124, -0.3536, 0.7071), (0.75, -0.433, 0.5), (0.8365, -0.483, 0.2588), (0.8307, -0.4796, -0.006485), (0.7946, -0.4588, -0.2523), (0.6778, -0.3913, -0.51), (0.5535, -0.3195, -0.6971), (0.3412, -0.197, -0.9732), (0.1766, -0.102, -1.052), (0.1294, -0.2241, 0.9659), (0.25, -0.433, 0.866), (0.3536, -0.6124, 0.7071), (0.433, -0.75, 0.5), (0.483, -0.8365, 0.2588), (0.4796, -0.8307, -0.006485), (0.4588, -0.7946, -0.2523), (0.3914, -0.6778, -0.51), (0.3195, -0.5535, -0.6971), (0.197, -0.3412, -0.9732), (0.102, -0.1766, -1.052), (6.458e-09, -0.2588, 0.9659), (-3.079e-08, -0.5, 0.866), (-7.55e-08, -0.7071, 0.7071), (-1.589e-08, -0.866, 0.5), (-4.57e-08, -0.9659, 0.2588), (-7.159e-08, -0.9592, -0.006485), (-4.222e-08, -0.9175, -0.2523), (-3.969e-08, -0.7827, -0.51), (-3.969e-08, -0.6391, -0.6971), (-4.428e-08, -0.394, -0.9732), (8.557e-09, -0.2039, -1.052), (-0.1294, -0.2241, 0.9659), (-0.25, -0.433, 0.866), (-0.3536, -0.6124, 0.7071), (-0.433, -0.75, 0.5), (-0.483, -0.8365, 0.2588), (-0.4796, -0.8307, -0.006485), (-0.4588, -0.7946, -0.2523), (-0.3914, -0.6778, -0.51), (-0.3195, -0.5535, -0.6971), (-0.197, -0.3412, -0.9732), (-0.102, -0.1766, -1.052), (-0.2241, -0.1294, 0.9659), (-0.433, -0.25, 0.866), (-0.6124, -0.3536, 0.7071), (-0.75, -0.433, 0.5), (-0.8365, -0.483, 0.2588), (-0.8307, -0.4796, -0.006485), (-0.7946, -0.4588, -0.2523), (-0.6778, -0.3913, -0.51), (-0.5535, -0.3195, -0.6971), (-0.3412, -0.197, -0.9732), (-0.1766, -0.102, -1.052), (-0.2588, 4.098e-07, 0.9659), (-0.5, 4.545e-07, 0.866), (-0.7071, 5.29e-07, 0.7071), (-0.866, 4.396e-07, 0.5), (-0.9659, 4.694e-07, 0.2588), (-0.9592, 5.533e-07, -0.006485), (-0.9175, 4.673e-07, -0.2523), (-0.7827, 4.63e-07, -0.51), (-0.6391, 4.091e-07, -0.6971), (-0.394, 4.808e-07, -0.9732), (-0.2039, 4.045e-07, -1.052), (-0.2241, 0.1294, 0.9659), (-0.433, 0.25, 0.866), (-0.6124, 0.3536, 0.7071), (-0.75, 0.433, 0.5), (-0.8365, 0.483, 0.2588), (-0.8307, 0.4796, -0.006485), (-0.7946, 0.4588, -0.2523), (-0.6778, 0.3914, -0.51), (-0.5535, 0.3195, -0.6971), (-0.3412, 0.197, -0.9732), (-0.1766, 0.102, -1.052), (-0.1294, 0.2241, 0.9659), (-0.25, 0.433, 0.866), (-0.3536, 0.6124, 0.7071), (-0.433, 0.75, 0.5), (-0.483, 0.8365, 0.2588), (-0.4796, 0.8307, -0.006485), (-0.4588, 0.7946, -0.2523), (-0.3913, 0.6778, -0.51), (-0.3195, 0.5535, -0.6971), (-0.197, 0.3412, -0.9732), (-0.102, 0.1766, -1.052), (8.841e-08, 0.5, 0.866), (1.033e-07, 0.866, 0.5), (9.498e-08, 0.7827, -0.51), (2.03e-08, 0.2039, -1.052)], [], [(133, 6, 18, 19), (0, 8, 9), (132, 4, 15, 16), (2, 131, 12, 13), (7, 133, 19), (130, 0, 9, 10), (5, 132, 16, 17), (3, 2, 13, 14), (1, 130, 10, 11), (6, 5, 17, 18), (4, 3, 14, 15), (131, 1, 11, 12), (14, 13, 24, 25), (11, 10, 21, 22), (18, 17, 28, 29), (15, 14, 25, 26), (12, 11, 22, 23), (19, 18, 29, 30), (9, 8, 20), (16, 15, 26, 27), (13, 12, 23, 24), (7, 19, 30), (10, 9, 20, 21), (17, 16, 27, 28), (27, 26, 37, 38), (24, 23, 34, 35), (7, 30, 41), (21, 20, 31, 32), (28, 27, 38, 39), (25, 24, 35, 36), (22, 21, 32, 33), (29, 28, 39, 40), (26, 25, 36, 37), (23, 22, 33, 34), (30, 29, 40, 41), (20, 8, 31), (37, 36, 47, 48), (34, 33, 44, 45), (41, 40, 51, 52), (31, 8, 42), (38, 37, 48, 49), (35, 34, 45, 46), (7, 41, 52), (32, 31, 42, 43), (39, 38, 49, 50), (36, 35, 46, 47), (33, 32, 43, 44), (40, 39, 50, 51), (50, 49, 60, 61), (47, 46, 57, 58), (44, 43, 54, 55), (51, 50, 61, 62), (48, 47, 58, 59), (45, 44, 55, 56), (52, 51, 62, 63), (42, 8, 53), (49, 48, 59, 60), (46, 45, 56, 57), (7, 52, 63), (43, 42, 53, 54), (53, 8, 64), (60, 59, 70, 71), (57, 56, 67, 68), (7, 63, 74), (54, 53, 64, 65), (61, 60, 71, 72), (58, 57, 68, 69), (55, 54, 65, 66), (62, 61, 72, 73), (59, 58, 69, 70), (56, 55, 66, 67), (63, 62, 73, 74), (73, 72, 83, 84), (70, 69, 80, 81), (67, 66, 77, 78), (74, 73, 84, 85), (64, 8, 75), (71, 70, 81, 82), (68, 67, 78, 79), (7, 74, 85), (65, 64, 75, 76), (72, 71, 82, 83), (69, 68, 79, 80), (66, 65, 76, 77), (76, 75, 86, 87), (83, 82, 93, 94), (80, 79, 90, 91), (77, 76, 87, 88), (84, 83, 94, 95), (81, 80, 91, 92), (78, 77, 88, 89), (85, 84, 95, 96), (75, 8, 86), (82, 81, 92, 93), (79, 78, 89, 90), (7, 85, 96), (96, 95, 106, 107), (86, 8, 97), (93, 92, 103, 104), (90, 89, 100, 101), (7, 96, 107), (87, 86, 97, 98), (94, 93, 104, 105), (91, 90, 101, 102), (88, 87, 98, 99), (95, 94, 105, 106), (92, 91, 102, 103), (89, 88, 99, 100), (99, 98, 109, 110), (106, 105, 116, 117), (103, 102, 113, 114), (100, 99, 110, 111), (107, 106, 117, 118), (97, 8, 108), (104, 103, 114, 115), (101, 100, 111, 112), (7, 107, 118), (98, 97, 108, 109), (105, 104, 115, 116), (102, 101, 112, 113), (7, 118, 129), (109, 108, 119, 120), (116, 115, 126, 127), (113, 112, 123, 124), (110, 109, 120, 121), (117, 116, 127, 128), (114, 113, 124, 125), (111, 110, 121, 122), (118, 117, 128, 129), (108, 8, 119), (115, 114, 125, 126), (112, 111, 122, 123), (122, 121, 1, 131), (129, 128, 6, 133), (119, 8, 0), (126, 125, 4, 132), (123, 122, 131, 2), (7, 129, 133), (120, 119, 0, 130), (127, 126, 132, 5), (124, 123, 2, 3), (121, 120, 130, 1), (128, 127, 5, 6), (125, 124, 3, 4)])
me_sphere.polygons.foreach_set('use_smooth', [True] * 144)
me_sphere.use_remesh_preserve_volume = False
me_sphere.use_remesh_preserve_attributes = False
me_sphere.use_mirror_vertex_groups = False
me_sphere.update()

# ---- objects
ob_circle = bpy.data.objects.new('Circle', me_circle)
ob_sphere = bpy.data.objects.new('Sphere', me_sphere)

# ---- transforms, parenting, visibility, modifiers, constraints
ob_circle.location = (0.8695, 1.499, 3.764)
ob_circle.rotation_euler = (-0.0, 3.142, -0.0)
ob_circle.scale = (0.0453, 0.0453, 0.07251)
ob_circle.lineart.crease_threshold = 0.0
ob_sphere.location = (0.8499, 1.494, 4.786)
ob_sphere.lineart.crease_threshold = 0.0
_m = ob_sphere.modifiers.new('Subsurf', 'SUBSURF')
_m.uv_smooth = 'PRESERVE_CORNERS'
_m.quality = 2
_m.levels = 2
_m.show_only_control_edges = False

# ---- collection membership
col_collection_1.objects.link(ob_circle)
col_collection_1.objects.link(ob_sphere)

# ---- scene / render settings (as saved in the file)
scene.frame_start = 1; scene.frame_end = 250; scene.frame_set(1)
scene.render.engine = 'BLENDER_EEVEE_NEXT'
scene.render.resolution_percentage = 50
scene.render.dither_intensity = 0.0
scene.cycles.use_denoising = False
scene.cycles.samples = 128
scene.cycles.sampling_pattern = 'TABULATED_SOBOL'
scene.cycles.use_adaptive_sampling = False
scene.cycles.use_light_tree = False
scene.cycles.blur_glossy = 0.0
scene.cycles.sample_clamp_indirect = 0.0
scene.view_settings.view_transform = 'Standard'
bpy.context.view_layer.update()

# ---- added for rendering (the .blend has no active camera and no usable light): camera, sun
cam_auto = bpy.data.cameras.new('AutoCamera')
cam_auto.lens = 50.0
cam_auto.sensor_width = 36.0
cam_auto.clip_end = 1000.0
ob_auto_camera = bpy.data.objects.new('AutoCamera', cam_auto)
scene.collection.objects.link(ob_auto_camera)
ob_auto_camera.location = (5.17152, -3.6918, 7.34946)
ob_auto_camera.rotation_euler = (1.09748, -7.21219e-08, 0.694738)
scene.camera = ob_auto_camera
light_auto_sun = bpy.data.lights.new('AutoSun', 'SUN')
light_auto_sun.energy = 3.0
light_auto_sun.angle = 0.0523599
ob_auto_sun = bpy.data.objects.new('AutoSun', light_auto_sun)
scene.collection.objects.link(ob_auto_sun)
ob_auto_sun.rotation_euler = (0.872665, 0.174533, 0.523599)
bpy.context.view_layer.update()
